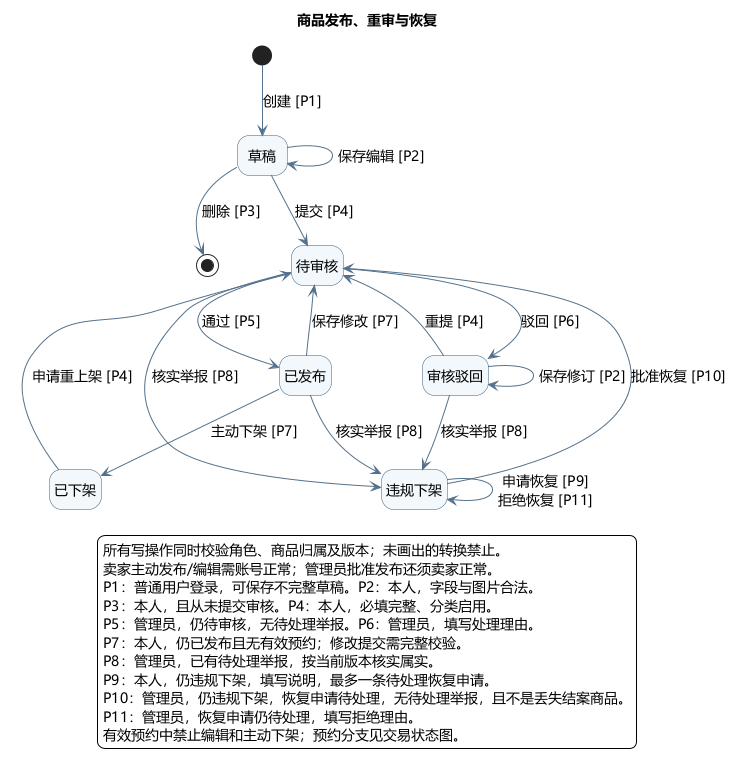

The diagram above was rendered by PlantUML. Its source (embedded in the PNG):
@startuml
skinparam defaultFontName Microsoft YaHei
skinparam defaultFontSize 14
skinparam backgroundColor #FFFFFF
skinparam shadowing false
skinparam ArrowColor #54718B
skinparam classBackgroundColor #F3F8FC
skinparam classBorderColor #355C7D
skinparam componentBackgroundColor #F3F8FC
skinparam componentBorderColor #355C7D
skinparam stateBackgroundColor #F3F8FC
skinparam stateBorderColor #355C7D
skinparam nodesep 45
skinparam ranksep 50
title 商品发布、重审与恢复
hide empty description
[*] --> 草稿 : 创建 [P1]
草稿 --> 草稿 : 保存编辑 [P2]
草稿 --> [*] : 删除 [P3]
草稿 --> 待审核 : 提交 [P4]
待审核 --> 已发布 : 通过 [P5]
待审核 --> 审核驳回 : 驳回 [P6]
审核驳回 --> 审核驳回 : 保存修订 [P2]
审核驳回 --> 待审核 : 重提 [P4]
已发布 --> 待审核 : 保存修改 [P7]
已发布 --> 已下架 : 主动下架 [P7]
已下架 --> 待审核 : 申请重上架 [P4]
待审核 --> 违规下架 : 核实举报 [P8]
审核驳回 --> 违规下架 : 核实举报 [P8]
已发布 --> 违规下架 : 核实举报 [P8]
违规下架 --> 违规下架 : 申请恢复 [P9]\n拒绝恢复 [P11]
违规下架 --> 待审核 : 批准恢复 [P10]
legend bottom
  所有写操作同时校验角色、商品归属及版本；未画出的转换禁止。
  卖家主动发布/编辑需账号正常；管理员批准发布还须卖家正常。
  P1：普通用户登录，可保存不完整草稿。P2：本人，字段与图片合法。
  P3：本人，且从未提交审核。P4：本人，必填完整、分类启用。
  P5：管理员，仍待审核，无待处理举报。P6：管理员，填写处理理由。
  P7：本人，仍已发布且无有效预约；修改提交需完整校验。
  P8：管理员，已有待处理举报，按当前版本核实属实。
  P9：本人，仍违规下架，填写说明，最多一条待处理恢复申请。
  P10：管理员，仍违规下架，恢复申请待处理，无待处理举报，且不是丢失结案商品。
  P11：管理员，恢复申请仍待处理，填写拒绝理由。
  有效预约中禁止编辑和主动下架；预约分支见交易状态图。
endlegend
@enduml